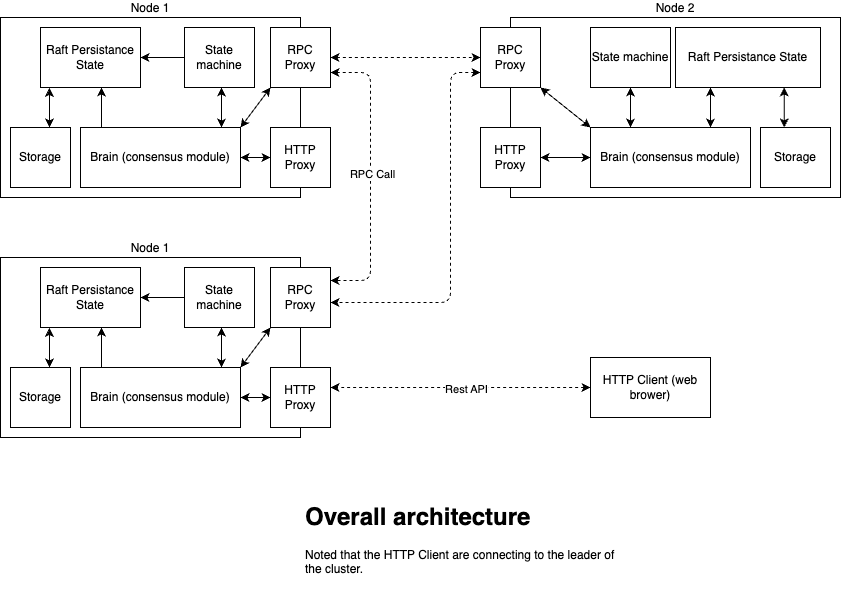

The diagram above was exported from draw.io. Its source (the exported page's mxGraphModel, read from the mxfile embedded in the PNG):
<mxGraphModel dx="978" dy="692" grid="1" gridSize="10" guides="1" tooltips="1" connect="1" arrows="1" fold="1" page="1" pageScale="1" pageWidth="980" pageHeight="690" background="none" math="0" shadow="0">
  <root>
    <mxCell id="0" />
    <mxCell id="1" parent="0" />
    <mxCell id="63" style="edgeStyle=none;html=1;exitX=0;exitY=0.5;exitDx=0;exitDy=0;entryX=1;entryY=0.5;entryDx=0;entryDy=0;dashed=1;strokeWidth=1;startArrow=classic;startFill=1;" parent="1" source="8" edge="1">
      <mxGeometry relative="1" as="geometry">
        <mxPoint x="410" y="450" as="targetPoint" />
      </mxGeometry>
    </mxCell>
    <mxCell id="64" value="Rest API" style="edgeLabel;html=1;align=center;verticalAlign=middle;resizable=0;points=[];" parent="63" vertex="1" connectable="0">
      <mxGeometry x="-0.04" y="1" relative="1" as="geometry">
        <mxPoint as="offset" />
      </mxGeometry>
    </mxCell>
    <mxCell id="8" value="HTTP Client (web brower)" style="rounded=0;whiteSpace=wrap;html=1;" parent="1" vertex="1">
      <mxGeometry x="670" y="420" width="120" height="60" as="geometry" />
    </mxCell>
    <mxCell id="61" style="edgeStyle=none;html=1;exitX=1;exitY=0.75;exitDx=0;exitDy=0;dashed=1;strokeWidth=1;startArrow=classic;startFill=1;entryX=1;entryY=0.383;entryDx=0;entryDy=0;entryPerimeter=0;" parent="1" source="5" edge="1">
      <mxGeometry relative="1" as="geometry">
        <mxPoint x="410" y="342.98" as="targetPoint" />
        <Array as="points">
          <mxPoint x="450" y="135" />
          <mxPoint x="450" y="343" />
        </Array>
      </mxGeometry>
    </mxCell>
    <mxCell id="80" value="RPC Call" style="edgeLabel;html=1;align=center;verticalAlign=middle;resizable=0;points=[];" parent="61" vertex="1" connectable="0">
      <mxGeometry x="-0.0216" y="1" relative="1" as="geometry">
        <mxPoint as="offset" />
      </mxGeometry>
    </mxCell>
    <mxCell id="78" style="edgeStyle=none;html=1;exitX=1;exitY=0.5;exitDx=0;exitDy=0;strokeWidth=1;startArrow=classic;startFill=1;dashed=1;" parent="1" source="5" target="40" edge="1">
      <mxGeometry relative="1" as="geometry" />
    </mxCell>
    <mxCell id="79" style="edgeStyle=none;html=1;exitX=0;exitY=0.75;exitDx=0;exitDy=0;entryX=1;entryY=0.75;entryDx=0;entryDy=0;dashed=1;strokeWidth=1;startArrow=classic;startFill=1;" parent="1" source="40" edge="1">
      <mxGeometry relative="1" as="geometry">
        <Array as="points">
          <mxPoint x="530" y="135" />
          <mxPoint x="530" y="365" />
        </Array>
        <mxPoint x="410" y="365" as="targetPoint" />
      </mxGeometry>
    </mxCell>
    <mxCell id="83" value="&lt;h1&gt;Overall architecture&lt;/h1&gt;&lt;p&gt;Noted that the HTTP Client are connecting to the leader of the cluster.&lt;/p&gt;" style="text;html=1;strokeColor=none;fillColor=none;spacing=5;spacingTop=-20;whiteSpace=wrap;overflow=hidden;rounded=0;" parent="1" vertex="1">
      <mxGeometry x="380" y="560" width="320" height="100" as="geometry" />
    </mxCell>
    <mxCell id="88" value="" style="group" vertex="1" connectable="0" parent="1">
      <mxGeometry x="80" y="80" width="330" height="180" as="geometry" />
    </mxCell>
    <mxCell id="100" value="" style="group" vertex="1" connectable="0" parent="88">
      <mxGeometry width="330" height="180" as="geometry" />
    </mxCell>
    <mxCell id="3" value="Node 1" style="rounded=0;whiteSpace=wrap;html=1;labelPosition=center;verticalLabelPosition=top;align=center;verticalAlign=bottom;" parent="100" vertex="1">
      <mxGeometry width="300" height="180" as="geometry" />
    </mxCell>
    <mxCell id="2" value="Brain (consensus module)" style="rounded=0;whiteSpace=wrap;html=1;" parent="100" vertex="1">
      <mxGeometry x="80" y="110" width="160" height="60" as="geometry" />
    </mxCell>
    <mxCell id="5" value="RPC Proxy" style="rounded=0;whiteSpace=wrap;html=1;" parent="100" vertex="1">
      <mxGeometry x="270" y="10" width="60" height="60" as="geometry" />
    </mxCell>
    <mxCell id="35" style="edgeStyle=none;html=1;exitX=1;exitY=0;exitDx=0;exitDy=0;entryX=0;entryY=1;entryDx=0;entryDy=0;strokeWidth=1;startArrow=classic;startFill=1;" parent="100" source="2" target="5" edge="1">
      <mxGeometry relative="1" as="geometry" />
    </mxCell>
    <mxCell id="7" value="HTTP Proxy" style="rounded=0;whiteSpace=wrap;html=1;" parent="100" vertex="1">
      <mxGeometry x="270" y="110" width="60" height="60" as="geometry" />
    </mxCell>
    <mxCell id="34" style="edgeStyle=none;html=1;exitX=1;exitY=0.5;exitDx=0;exitDy=0;entryX=0;entryY=0.5;entryDx=0;entryDy=0;strokeWidth=1;startArrow=classic;startFill=1;" parent="100" source="2" target="7" edge="1">
      <mxGeometry relative="1" as="geometry" />
    </mxCell>
    <mxCell id="33" style="edgeStyle=none;html=1;exitX=0.5;exitY=1;exitDx=0;exitDy=0;entryX=0.75;entryY=0;entryDx=0;entryDy=0;strokeWidth=1;startArrow=classic;startFill=1;" parent="100" edge="1">
      <mxGeometry relative="1" as="geometry">
        <mxPoint x="221" y="70" as="sourcePoint" />
        <mxPoint x="221" y="110" as="targetPoint" />
      </mxGeometry>
    </mxCell>
    <mxCell id="12" value="State machine" style="rounded=0;whiteSpace=wrap;html=1;" parent="100" vertex="1">
      <mxGeometry x="184" y="10" width="70" height="60" as="geometry" />
    </mxCell>
    <mxCell id="87" style="edgeStyle=none;html=1;exitX=0.089;exitY=1.008;exitDx=0;exitDy=0;startArrow=classic;startFill=1;endArrow=classic;endFill=1;exitPerimeter=0;" edge="1" parent="100" source="13">
      <mxGeometry relative="1" as="geometry">
        <mxPoint x="49" y="110" as="targetPoint" />
      </mxGeometry>
    </mxCell>
    <mxCell id="13" value="Raft Persistance State" style="rounded=0;whiteSpace=wrap;html=1;" parent="100" vertex="1">
      <mxGeometry x="40" y="10" width="100" height="60" as="geometry" />
    </mxCell>
    <mxCell id="84" style="edgeStyle=none;html=1;exitX=0;exitY=0.5;exitDx=0;exitDy=0;entryX=1;entryY=0.5;entryDx=0;entryDy=0;" edge="1" parent="100" source="12" target="13">
      <mxGeometry relative="1" as="geometry" />
    </mxCell>
    <mxCell id="14" style="edgeStyle=none;html=1;exitX=0.119;exitY=0;exitDx=0;exitDy=0;entryX=0.5;entryY=1;entryDx=0;entryDy=0;strokeWidth=1;startArrow=none;startFill=0;exitPerimeter=0;endArrow=classic;endFill=1;" parent="100" edge="1">
      <mxGeometry relative="1" as="geometry">
        <mxPoint x="101.03999999999996" y="110" as="sourcePoint" />
        <mxPoint x="101" y="70" as="targetPoint" />
      </mxGeometry>
    </mxCell>
    <mxCell id="86" value="Storage" style="rounded=0;whiteSpace=wrap;html=1;" vertex="1" parent="100">
      <mxGeometry x="10" y="110" width="60" height="60" as="geometry" />
    </mxCell>
    <mxCell id="101" value="" style="group" vertex="1" connectable="0" parent="1">
      <mxGeometry x="80" y="320" width="330" height="180" as="geometry" />
    </mxCell>
    <mxCell id="102" value="" style="group" vertex="1" connectable="0" parent="101">
      <mxGeometry width="330" height="180" as="geometry" />
    </mxCell>
    <mxCell id="103" value="Node 1" style="rounded=0;whiteSpace=wrap;html=1;labelPosition=center;verticalLabelPosition=top;align=center;verticalAlign=bottom;" vertex="1" parent="102">
      <mxGeometry width="300" height="180" as="geometry" />
    </mxCell>
    <mxCell id="104" value="Brain (consensus module)" style="rounded=0;whiteSpace=wrap;html=1;" vertex="1" parent="102">
      <mxGeometry x="80" y="110" width="160" height="60" as="geometry" />
    </mxCell>
    <mxCell id="105" value="RPC Proxy" style="rounded=0;whiteSpace=wrap;html=1;" vertex="1" parent="102">
      <mxGeometry x="270" y="10" width="60" height="60" as="geometry" />
    </mxCell>
    <mxCell id="106" style="edgeStyle=none;html=1;exitX=1;exitY=0;exitDx=0;exitDy=0;entryX=0;entryY=1;entryDx=0;entryDy=0;strokeWidth=1;startArrow=classic;startFill=1;" edge="1" parent="102" source="104" target="105">
      <mxGeometry relative="1" as="geometry" />
    </mxCell>
    <mxCell id="107" value="HTTP Proxy" style="rounded=0;whiteSpace=wrap;html=1;" vertex="1" parent="102">
      <mxGeometry x="270" y="110" width="60" height="60" as="geometry" />
    </mxCell>
    <mxCell id="108" style="edgeStyle=none;html=1;exitX=1;exitY=0.5;exitDx=0;exitDy=0;entryX=0;entryY=0.5;entryDx=0;entryDy=0;strokeWidth=1;startArrow=classic;startFill=1;" edge="1" parent="102" source="104" target="107">
      <mxGeometry relative="1" as="geometry" />
    </mxCell>
    <mxCell id="109" style="edgeStyle=none;html=1;exitX=0.5;exitY=1;exitDx=0;exitDy=0;entryX=0.75;entryY=0;entryDx=0;entryDy=0;strokeWidth=1;startArrow=classic;startFill=1;" edge="1" parent="102">
      <mxGeometry relative="1" as="geometry">
        <mxPoint x="221" y="70" as="sourcePoint" />
        <mxPoint x="221" y="110" as="targetPoint" />
      </mxGeometry>
    </mxCell>
    <mxCell id="110" value="State machine" style="rounded=0;whiteSpace=wrap;html=1;" vertex="1" parent="102">
      <mxGeometry x="184" y="10" width="70" height="60" as="geometry" />
    </mxCell>
    <mxCell id="111" style="edgeStyle=none;html=1;exitX=0.089;exitY=1.008;exitDx=0;exitDy=0;startArrow=classic;startFill=1;endArrow=classic;endFill=1;exitPerimeter=0;" edge="1" parent="102" source="112">
      <mxGeometry relative="1" as="geometry">
        <mxPoint x="49" y="110" as="targetPoint" />
      </mxGeometry>
    </mxCell>
    <mxCell id="112" value="Raft Persistance State" style="rounded=0;whiteSpace=wrap;html=1;" vertex="1" parent="102">
      <mxGeometry x="40" y="10" width="100" height="60" as="geometry" />
    </mxCell>
    <mxCell id="113" style="edgeStyle=none;html=1;exitX=0;exitY=0.5;exitDx=0;exitDy=0;entryX=1;entryY=0.5;entryDx=0;entryDy=0;" edge="1" parent="102" source="110" target="112">
      <mxGeometry relative="1" as="geometry" />
    </mxCell>
    <mxCell id="114" style="edgeStyle=none;html=1;exitX=0.119;exitY=0;exitDx=0;exitDy=0;entryX=0.5;entryY=1;entryDx=0;entryDy=0;strokeWidth=1;startArrow=none;startFill=0;exitPerimeter=0;endArrow=classic;endFill=1;" edge="1" parent="102">
      <mxGeometry relative="1" as="geometry">
        <mxPoint x="101.03999999999996" y="110" as="sourcePoint" />
        <mxPoint x="101" y="70" as="targetPoint" />
      </mxGeometry>
    </mxCell>
    <mxCell id="115" value="Storage" style="rounded=0;whiteSpace=wrap;html=1;" vertex="1" parent="102">
      <mxGeometry x="10" y="110" width="60" height="60" as="geometry" />
    </mxCell>
    <mxCell id="38" value="Node 2" style="rounded=0;whiteSpace=wrap;html=1;labelPosition=center;verticalLabelPosition=top;align=center;verticalAlign=bottom;container=0;" parent="1" vertex="1">
      <mxGeometry x="590" y="80" width="330" height="180" as="geometry" />
    </mxCell>
    <mxCell id="40" value="RPC Proxy" style="rounded=0;whiteSpace=wrap;html=1;container=0;" parent="1" vertex="1">
      <mxGeometry x="560" y="90" width="60" height="60" as="geometry" />
    </mxCell>
    <mxCell id="42" value="HTTP Proxy" style="rounded=0;whiteSpace=wrap;html=1;container=0;" parent="1" vertex="1">
      <mxGeometry x="560" y="190" width="60" height="60" as="geometry" />
    </mxCell>
    <mxCell id="70" value="State machine" style="rounded=0;whiteSpace=wrap;html=1;container=0;" parent="1" vertex="1">
      <mxGeometry x="670" y="90" width="80" height="60" as="geometry" />
    </mxCell>
    <mxCell id="119" style="edgeStyle=none;html=1;exitX=0.75;exitY=1;exitDx=0;exitDy=0;entryX=0.339;entryY=0;entryDx=0;entryDy=0;startArrow=classic;startFill=1;endArrow=classic;endFill=1;entryPerimeter=0;" edge="1" parent="1" source="71" target="116">
      <mxGeometry relative="1" as="geometry" />
    </mxCell>
    <mxCell id="71" value="Raft Persistance State" style="rounded=0;whiteSpace=wrap;html=1;container=0;" parent="1" vertex="1">
      <mxGeometry x="755" y="90" width="145" height="60" as="geometry" />
    </mxCell>
    <mxCell id="72" style="edgeStyle=none;html=1;entryX=0.75;entryY=0;entryDx=0;entryDy=0;strokeWidth=1;startArrow=classic;startFill=1;" parent="1" target="74" edge="1">
      <mxGeometry relative="1" as="geometry">
        <mxPoint x="790" y="150" as="sourcePoint" />
      </mxGeometry>
    </mxCell>
    <mxCell id="73" style="edgeStyle=none;html=1;exitX=0.25;exitY=0;exitDx=0;exitDy=0;entryX=0.5;entryY=1;entryDx=0;entryDy=0;strokeWidth=1;startArrow=classic;startFill=1;" parent="1" source="74" target="70" edge="1">
      <mxGeometry relative="1" as="geometry" />
    </mxCell>
    <mxCell id="74" value="Brain (consensus module)" style="rounded=0;whiteSpace=wrap;html=1;container=0;" parent="1" vertex="1">
      <mxGeometry x="670" y="190" width="160" height="60" as="geometry" />
    </mxCell>
    <mxCell id="75" style="edgeStyle=none;html=1;exitX=1;exitY=1;exitDx=0;exitDy=0;entryX=0;entryY=0;entryDx=0;entryDy=0;strokeWidth=1;startArrow=classic;startFill=1;" parent="1" source="40" target="74" edge="1">
      <mxGeometry relative="1" as="geometry" />
    </mxCell>
    <mxCell id="76" style="edgeStyle=none;html=1;exitX=1;exitY=0.5;exitDx=0;exitDy=0;entryX=0;entryY=0.5;entryDx=0;entryDy=0;strokeWidth=1;startArrow=classic;startFill=1;" parent="1" source="42" target="74" edge="1">
      <mxGeometry relative="1" as="geometry" />
    </mxCell>
    <mxCell id="116" value="Storage" style="rounded=0;whiteSpace=wrap;html=1;container=0;" vertex="1" parent="1">
      <mxGeometry x="840" y="190" width="70" height="60" as="geometry" />
    </mxCell>
  </root>
</mxGraphModel>